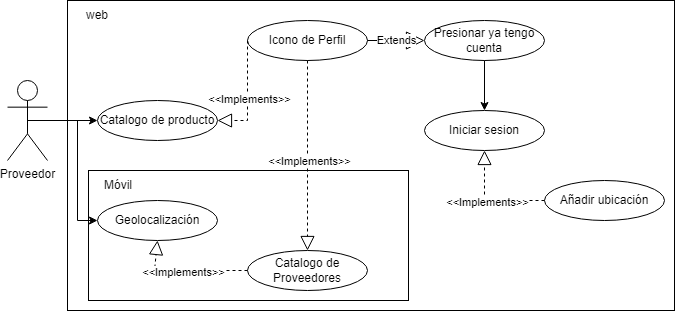

The diagram above was exported from draw.io. Its source (the exported page's mxGraphModel, read from the mxfile embedded in the PNG):
<mxGraphModel dx="1073" dy="621" grid="1" gridSize="10" guides="1" tooltips="1" connect="1" arrows="1" fold="1" page="1" pageScale="1" pageWidth="827" pageHeight="1169" math="0" shadow="0">
  <root>
    <mxCell id="0" />
    <mxCell id="1" parent="0" />
    <mxCell id="tTY3IGK6qcsisVHIkS9i-4" value="" style="rounded=0;whiteSpace=wrap;html=1;" parent="1" vertex="1">
      <mxGeometry x="73" y="80" width="607" height="310" as="geometry" />
    </mxCell>
    <mxCell id="tTY3IGK6qcsisVHIkS9i-5" value="" style="rounded=0;whiteSpace=wrap;html=1;" parent="1" vertex="1">
      <mxGeometry x="94" y="250" width="320" height="130" as="geometry" />
    </mxCell>
    <mxCell id="tTY3IGK6qcsisVHIkS9i-6" value="Proveedor" style="shape=umlActor;verticalLabelPosition=bottom;verticalAlign=top;html=1;outlineConnect=0;" parent="1" vertex="1">
      <mxGeometry x="13" y="160" width="40" height="80" as="geometry" />
    </mxCell>
    <mxCell id="tTY3IGK6qcsisVHIkS9i-7" value="Catalogo de producto" style="ellipse;whiteSpace=wrap;html=1;" parent="1" vertex="1">
      <mxGeometry x="103" y="180" width="120" height="40" as="geometry" />
    </mxCell>
    <mxCell id="tTY3IGK6qcsisVHIkS9i-8" value="Icono de Perfil" style="ellipse;whiteSpace=wrap;html=1;" parent="1" vertex="1">
      <mxGeometry x="253" y="100" width="120" height="40" as="geometry" />
    </mxCell>
    <mxCell id="tTY3IGK6qcsisVHIkS9i-9" value="Presionar ya tengo cuenta" style="ellipse;whiteSpace=wrap;html=1;" parent="1" vertex="1">
      <mxGeometry x="430" y="100" width="120" height="40" as="geometry" />
    </mxCell>
    <mxCell id="tTY3IGK6qcsisVHIkS9i-10" value="Extends" style="endArrow=block;endSize=16;endFill=0;html=1;rounded=0;exitX=1;exitY=0.5;exitDx=0;exitDy=0;entryX=0;entryY=0.5;entryDx=0;entryDy=0;" parent="1" source="tTY3IGK6qcsisVHIkS9i-8" target="tTY3IGK6qcsisVHIkS9i-9" edge="1">
      <mxGeometry width="160" relative="1" as="geometry">
        <mxPoint x="313" y="220" as="sourcePoint" />
        <mxPoint x="473" y="220" as="targetPoint" />
        <Array as="points" />
      </mxGeometry>
    </mxCell>
    <mxCell id="tTY3IGK6qcsisVHIkS9i-11" value="" style="endArrow=block;dashed=1;endFill=0;endSize=12;html=1;rounded=0;entryX=1;entryY=0.5;entryDx=0;entryDy=0;exitX=0;exitY=0.5;exitDx=0;exitDy=0;" parent="1" source="tTY3IGK6qcsisVHIkS9i-8" target="tTY3IGK6qcsisVHIkS9i-7" edge="1">
      <mxGeometry width="160" relative="1" as="geometry">
        <mxPoint x="313" y="220" as="sourcePoint" />
        <mxPoint x="473" y="220" as="targetPoint" />
        <Array as="points">
          <mxPoint x="253" y="200" />
        </Array>
      </mxGeometry>
    </mxCell>
    <mxCell id="tTY3IGK6qcsisVHIkS9i-12" value="&amp;lt;&amp;lt;Implements&amp;gt;&amp;gt;" style="edgeLabel;html=1;align=center;verticalAlign=middle;resizable=0;points=[];" parent="tTY3IGK6qcsisVHIkS9i-11" connectable="0" vertex="1">
      <mxGeometry x="0.0545" y="1" relative="1" as="geometry">
        <mxPoint as="offset" />
      </mxGeometry>
    </mxCell>
    <mxCell id="tTY3IGK6qcsisVHIkS9i-13" value="" style="endArrow=classic;html=1;rounded=0;exitX=0.5;exitY=0.5;exitDx=0;exitDy=0;exitPerimeter=0;entryX=0;entryY=0.5;entryDx=0;entryDy=0;" parent="1" source="tTY3IGK6qcsisVHIkS9i-6" target="tTY3IGK6qcsisVHIkS9i-7" edge="1">
      <mxGeometry width="50" height="50" relative="1" as="geometry">
        <mxPoint x="373" y="250" as="sourcePoint" />
        <mxPoint x="423" y="200" as="targetPoint" />
      </mxGeometry>
    </mxCell>
    <mxCell id="tTY3IGK6qcsisVHIkS9i-14" value="Geolocalización" style="ellipse;whiteSpace=wrap;html=1;" parent="1" vertex="1">
      <mxGeometry x="103" y="280" width="120" height="40" as="geometry" />
    </mxCell>
    <mxCell id="tTY3IGK6qcsisVHIkS9i-15" value="Catalogo de Proveedores" style="ellipse;whiteSpace=wrap;html=1;" parent="1" vertex="1">
      <mxGeometry x="253" y="330" width="120" height="40" as="geometry" />
    </mxCell>
    <mxCell id="tTY3IGK6qcsisVHIkS9i-16" value="Móvil" style="text;html=1;align=center;verticalAlign=middle;whiteSpace=wrap;rounded=0;" parent="1" vertex="1">
      <mxGeometry x="94" y="250" width="60" height="30" as="geometry" />
    </mxCell>
    <mxCell id="tTY3IGK6qcsisVHIkS9i-17" value="" style="endArrow=classic;html=1;rounded=0;exitX=0.5;exitY=0.5;exitDx=0;exitDy=0;exitPerimeter=0;entryX=0;entryY=0.5;entryDx=0;entryDy=0;" parent="1" source="tTY3IGK6qcsisVHIkS9i-6" target="tTY3IGK6qcsisVHIkS9i-14" edge="1">
      <mxGeometry width="50" height="50" relative="1" as="geometry">
        <mxPoint x="373" y="250" as="sourcePoint" />
        <mxPoint x="43" y="500" as="targetPoint" />
        <Array as="points">
          <mxPoint x="83" y="200" />
          <mxPoint x="83" y="300" />
        </Array>
      </mxGeometry>
    </mxCell>
    <mxCell id="tTY3IGK6qcsisVHIkS9i-18" value="" style="endArrow=block;dashed=1;endFill=0;endSize=12;html=1;rounded=0;entryX=0.5;entryY=1;entryDx=0;entryDy=0;exitX=0;exitY=0.5;exitDx=0;exitDy=0;" parent="1" source="tTY3IGK6qcsisVHIkS9i-15" target="tTY3IGK6qcsisVHIkS9i-14" edge="1">
      <mxGeometry width="160" relative="1" as="geometry">
        <mxPoint x="264" y="120" as="sourcePoint" />
        <mxPoint x="234" y="200" as="targetPoint" />
        <Array as="points">
          <mxPoint x="160" y="350" />
        </Array>
      </mxGeometry>
    </mxCell>
    <mxCell id="tTY3IGK6qcsisVHIkS9i-19" value="&amp;lt;&amp;lt;Implements&amp;gt;&amp;gt;" style="edgeLabel;html=1;align=center;verticalAlign=middle;resizable=0;points=[];" parent="tTY3IGK6qcsisVHIkS9i-18" connectable="0" vertex="1">
      <mxGeometry x="0.0545" y="1" relative="1" as="geometry">
        <mxPoint as="offset" />
      </mxGeometry>
    </mxCell>
    <mxCell id="tTY3IGK6qcsisVHIkS9i-20" value="" style="endArrow=block;dashed=1;endFill=0;endSize=12;html=1;rounded=0;entryX=0.5;entryY=0;entryDx=0;entryDy=0;exitX=0.5;exitY=1;exitDx=0;exitDy=0;" parent="1" source="tTY3IGK6qcsisVHIkS9i-8" target="tTY3IGK6qcsisVHIkS9i-15" edge="1">
      <mxGeometry width="160" relative="1" as="geometry">
        <mxPoint x="293" y="360" as="sourcePoint" />
        <mxPoint x="173" y="340" as="targetPoint" />
        <Array as="points" />
      </mxGeometry>
    </mxCell>
    <mxCell id="tTY3IGK6qcsisVHIkS9i-21" value="&amp;lt;&amp;lt;Implements&amp;gt;&amp;gt;" style="edgeLabel;html=1;align=center;verticalAlign=middle;resizable=0;points=[];" parent="tTY3IGK6qcsisVHIkS9i-20" connectable="0" vertex="1">
      <mxGeometry x="0.0545" y="1" relative="1" as="geometry">
        <mxPoint as="offset" />
      </mxGeometry>
    </mxCell>
    <mxCell id="tTY3IGK6qcsisVHIkS9i-22" value="web" style="text;html=1;align=center;verticalAlign=middle;whiteSpace=wrap;rounded=0;" parent="1" vertex="1">
      <mxGeometry x="73" y="80" width="60" height="30" as="geometry" />
    </mxCell>
    <mxCell id="tTY3IGK6qcsisVHIkS9i-23" value="Iniciar sesion" style="ellipse;whiteSpace=wrap;html=1;" parent="1" vertex="1">
      <mxGeometry x="430" y="190" width="120" height="40" as="geometry" />
    </mxCell>
    <mxCell id="tTY3IGK6qcsisVHIkS9i-24" value="" style="endArrow=classic;html=1;rounded=0;exitX=0.5;exitY=1;exitDx=0;exitDy=0;entryX=0.5;entryY=0;entryDx=0;entryDy=0;" parent="1" source="tTY3IGK6qcsisVHIkS9i-9" target="tTY3IGK6qcsisVHIkS9i-23" edge="1">
      <mxGeometry width="50" height="50" relative="1" as="geometry">
        <mxPoint x="373" y="330" as="sourcePoint" />
        <mxPoint x="423" y="280" as="targetPoint" />
      </mxGeometry>
    </mxCell>
    <mxCell id="tTY3IGK6qcsisVHIkS9i-32" value="Añadir ubicación" style="ellipse;whiteSpace=wrap;html=1;" parent="1" vertex="1">
      <mxGeometry x="550" y="260" width="120" height="40" as="geometry" />
    </mxCell>
    <mxCell id="tTY3IGK6qcsisVHIkS9i-36" value="" style="endArrow=block;dashed=1;endFill=0;endSize=12;html=1;rounded=0;entryX=0.5;entryY=1;entryDx=0;entryDy=0;exitX=0;exitY=0.5;exitDx=0;exitDy=0;" parent="1" source="tTY3IGK6qcsisVHIkS9i-32" target="tTY3IGK6qcsisVHIkS9i-23" edge="1">
      <mxGeometry width="160" relative="1" as="geometry">
        <mxPoint x="263" y="130" as="sourcePoint" />
        <mxPoint x="233" y="210" as="targetPoint" />
        <Array as="points">
          <mxPoint x="490" y="280" />
        </Array>
      </mxGeometry>
    </mxCell>
    <mxCell id="tTY3IGK6qcsisVHIkS9i-37" value="&amp;lt;&amp;lt;Implements&amp;gt;&amp;gt;" style="edgeLabel;html=1;align=center;verticalAlign=middle;resizable=0;points=[];" parent="tTY3IGK6qcsisVHIkS9i-36" connectable="0" vertex="1">
      <mxGeometry x="0.0545" y="1" relative="1" as="geometry">
        <mxPoint as="offset" />
      </mxGeometry>
    </mxCell>
  </root>
</mxGraphModel>